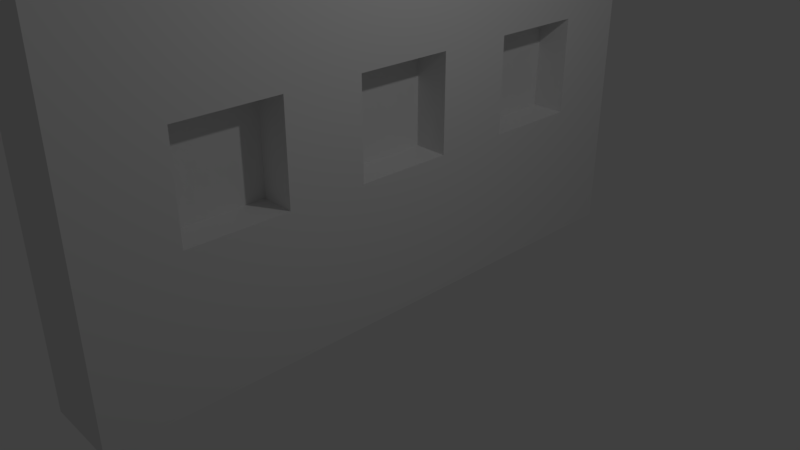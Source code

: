 # Source: TabletWall.blend  (saved by Blender 2.79.0; exported with 4.5.12 LTS)
import bpy
from mathutils import Matrix  # noqa: F401  (used for matrix-valued properties, if any)

bpy.ops.wm.read_factory_settings(use_empty=True)
scene = bpy.context.scene
scene.name = 'Scene'

# ---- collections
col_collection_1 = bpy.data.collections.new('Collection 1'); scene.collection.children.link(col_collection_1)

# ---- materials (node trees are filled in below, after node groups)
mat_material = bpy.data.materials.new('Material')
mat_material.alpha_threshold = 0.0
mat_material.use_transparent_shadow = False
mat_material.roughness = 0.5
mat_material.line_color = (0.0, 0.0, 0.0, 1.0)

# ---- material node trees

# ---- world
world_world = bpy.data.worlds.new('World'); scene.world = world_world
world_world.color = (0.05088, 0.05088, 0.05088)
world_world.use_sun_shadow = False
world_world.sun_shadow_jitter_overblur = 0.0
world_world.cycles.sampling_method = 'MANUAL'

# ---- cameras
cam_camera = bpy.data.cameras.new('Camera')
cam_camera.clip_end = 100.0
cam_camera.lens = 35.0
cam_camera.sensor_width = 32.0
cam_camera.sensor_height = 18.0
cam_camera.ortho_scale = 7.314
cam_camera.dof.focus_distance = 0.0
cam_camera.dof.aperture_fstop = 128.0

# ---- lights
light_lamp = bpy.data.lights.new('Lamp', 'POINT')
light_lamp.transmission_factor = 0.0
light_lamp.cutoff_distance = 30.0
light_lamp.energy = 100.0
light_lamp.shadow_buffer_clip_start = 1.001
light_lamp.shadow_soft_size = 0.1
light_lamp.shadow_maximum_resolution = 0.006
light_lamp.use_absolute_resolution = True

# ---- meshes
me_cube = bpy.data.meshes.new('Cube')
me_cube.from_pydata([(-0.4303, -2.686, 1.042), (-0.4303, -2.686, 2.433), (-0.4303, -1.295, 1.042), (-0.4303, -1.295, 2.433), (-0.4303, -0.186, 1.042), (-0.4303, -0.186, 2.433), (-0.4303, 1.205, 1.042), (-0.4303, 1.205, 2.433), (-0.4303, 2.313, 1.042), (-0.4303, 2.313, 2.433), (-0.4303, 3.703, 1.042), (-0.4303, 3.703, 2.433), (0.05931, 4.764, -1.0), (0.05931, -3.897, -1.0), (-1.0, -3.897, -1.0), (-1.0, 4.764, -1.0), (0.05931, 4.764, 6.0), (0.05931, -3.897, 6.0), (-1.0, -3.897, 6.0), (-1.0, 4.764, 6.0), (0.05931, 3.703, 2.433), (0.05931, 2.313, 2.433), (0.05931, 2.313, 1.042), (0.05931, 3.703, 1.042), (0.05931, 1.205, 2.433), (0.05931, -0.186, 2.433), (0.05931, -0.186, 1.042), (0.05931, 1.205, 1.042), (0.05931, 1.205, 1.82), (0.05931, -1.295, 2.433), (0.05931, -2.686, 2.433), (0.05931, -2.686, 1.042), (0.05931, -1.295, 1.042)], [], [(0, 2, 3, 1), (2, 32, 29, 3), (2, 0, 31, 32), (4, 6, 7, 5), (6, 27, 28, 24, 7), (6, 4, 26, 27), (8, 10, 11, 9), (10, 23, 20, 11), (10, 8, 22, 23), (12, 13, 14, 15), (16, 19, 18, 17), (12, 16, 17, 13, 31, 30, 29, 25, 24, 28, 21, 20), (13, 17, 18, 14), (14, 18, 19, 15), (16, 12, 15, 19), (20, 23, 22, 13, 12), (22, 8, 9, 21), (21, 9, 11, 20), (21, 28, 27, 26, 13, 22), (26, 4, 5, 25), (25, 5, 7, 24), (25, 29, 32, 31, 13, 26), (31, 0, 1, 30), (30, 1, 3, 29)])
_uv = me_cube.uv_layers.new(name='UVMap')
_uv.uv.foreach_set('vector', [0.2177, 0.553, 0.304, 0.553, 0.304, 0.6418, 0.2177, 0.6418, 0.6029, 0.6418, 0.5725, 0.6418, 0.5725, 0.553, 0.6029, 0.553, 0.1314, 0.7306, 0.1314, 0.6418, 0.1618, 0.6418, 0.1618, 0.7306, 0.1314, 0.553, 0.2177, 0.553, 0.2177, 0.6418, 0.1314, 0.6418, 0.5118, 0.6418, 0.4814, 0.6418, 0.4814, 0.5921, 0.4814, 0.553, 0.5118, 0.553, 0.5118, 0.6418, 0.5118, 0.553, 0.5422, 0.553, 0.5422, 0.6418, 0.304, 0.553, 0.3903, 0.553, 0.3903, 0.6418, 0.304, 0.6418, 0.451, 0.6418, 0.4206, 0.6418, 0.4206, 0.553, 0.451, 0.553, 0.6333, 0.6418, 0.6333, 0.553, 0.6637, 0.553, 0.6637, 0.6418, 0.9343, 0.553, 0.9343, 0.0, 1.0, 1.522e-08, 1.0, 0.553, 0.8686, 3.045e-08, 0.9343, 0.0, 0.9343, 0.553, 0.8686, 0.553, 0.0, 3.045e-08, 0.4343, 0.0, 0.4343, 0.553, 5.177e-08, 0.553, 0.1267, 0.4757, 0.213, 0.4757, 0.213, 0.3869, 0.213, 0.3161, 0.213, 0.2273, 0.175, 0.2273, 0.213, 0.1565, 0.213, 0.06771, 0.06572, 1.0, 0.06572, 0.553, 0.1314, 0.553, 0.1314, 1.0, 0.8686, 0.553, 0.4343, 0.553, 0.4343, 9.134e-08, 0.8686, 0.0, 0.06572, 0.553, 0.06572, 1.0, 1.812e-07, 1.0, 0.0, 0.553, 0.213, 0.06771, 0.1267, 0.06771, 0.1267, 0.1565, 5.177e-08, 0.553, 0.0, 3.045e-08, 0.4206, 0.6418, 0.3903, 0.6418, 0.3903, 0.553, 0.4206, 0.553, 0.6333, 0.6418, 0.6029, 0.6418, 0.6029, 0.553, 0.6333, 0.553, 0.213, 0.1565, 0.175, 0.2273, 0.1267, 0.2273, 0.1267, 0.3161, 5.177e-08, 0.553, 0.1267, 0.1565, 0.5422, 0.553, 0.5725, 0.553, 0.5725, 0.6418, 0.5422, 0.6418, 0.4814, 0.6418, 0.451, 0.6418, 0.451, 0.553, 0.4814, 0.553, 0.213, 0.3161, 0.213, 0.3869, 0.1267, 0.3869, 0.1267, 0.4757, 5.177e-08, 0.553, 0.1267, 0.3161, 0.6637, 0.553, 0.6941, 0.553, 0.6941, 0.6418, 0.6637, 0.6418, 0.1922, 0.7306, 0.1618, 0.7306, 0.1618, 0.6418, 0.1922, 0.6418])
me_cube.materials.append(mat_material)
me_cube.use_remesh_preserve_volume = False
me_cube.use_remesh_preserve_attributes = False
me_cube.use_mirror_vertex_groups = False
me_cube.update()

# ---- objects
ob_cube = bpy.data.objects.new('Cube', me_cube)
ob_lamp = bpy.data.objects.new('Lamp', light_lamp)
ob_camera = bpy.data.objects.new('Camera', cam_camera)

# ---- transforms, parenting, visibility, modifiers, constraints
ob_cube.location = (0.02223, 0.04945, -0.0007192)
ob_cube.lock_rotations_4d = False
ob_cube.empty_display_type = 'ARROWS'
ob_cube.lineart.crease_threshold = 0.0
ob_lamp.location = (4.076, 1.005, 5.904)
ob_lamp.rotation_euler = (0.6503, 0.05522, 1.866)
ob_lamp.lock_rotations_4d = False
ob_lamp.empty_display_type = 'ARROWS'
ob_lamp.color = (0.0, 0.0, 0.0, 0.0)
ob_lamp.lineart.crease_threshold = 0.0
ob_camera.location = (7.481, -6.508, 5.344)
ob_camera.rotation_euler = (1.109, 0.0, 0.8149)
ob_camera.lock_rotations_4d = False
ob_camera.empty_display_type = 'ARROWS'
ob_camera.color = (0.0, 0.0, 0.0, 0.0)
ob_camera.display_type = 'WIRE'
ob_camera.lineart.crease_threshold = 0.0

# ---- collection membership
col_collection_1.objects.link(ob_cube)
col_collection_1.objects.link(ob_lamp)
col_collection_1.objects.link(ob_camera)

# ---- scene / render settings (as saved in the file)
scene.camera = ob_camera
scene.frame_start = 1; scene.frame_end = 250; scene.frame_set(1)
scene.render.engine = 'BLENDER_EEVEE_NEXT'
scene.render.resolution_percentage = 50
scene.render.dither_intensity = 0.0
scene.cycles.use_denoising = False
scene.cycles.samples = 128
scene.cycles.sampling_pattern = 'TABULATED_SOBOL'
scene.cycles.use_adaptive_sampling = False
scene.cycles.use_light_tree = False
scene.cycles.blur_glossy = 0.0
scene.cycles.sample_clamp_indirect = 0.0
scene.view_settings.view_transform = 'Standard'
bpy.context.view_layer.update()
